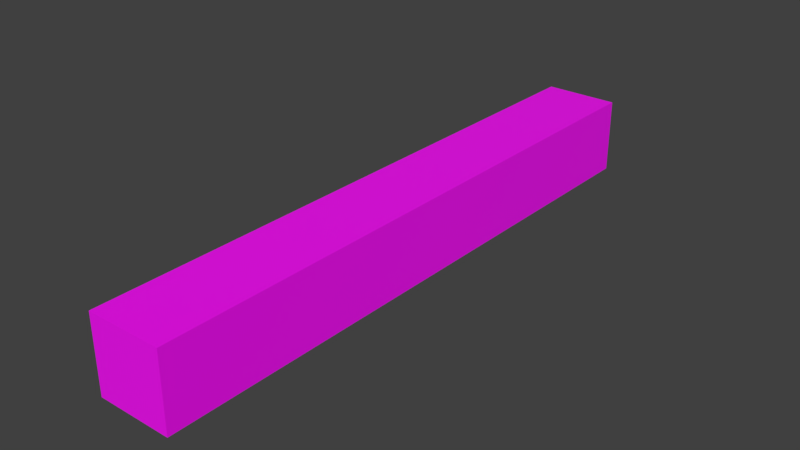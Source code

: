 # Source: stick.blend  (saved by Blender 2.80.57; exported with 4.5.12 LTS)
import bpy
from mathutils import Matrix  # noqa: F401  (used for matrix-valued properties, if any)

bpy.ops.wm.read_factory_settings(use_empty=True)
scene = bpy.context.scene
scene.name = 'Scene'

# ---- images (referenced by path relative to the original .blend; pixels are not part of the script)
import os
ASSET_DIR = os.environ.get("B2B_ASSET_DIR", "")  # directory of the original .blend (textures are referenced by path, not embedded)
HERE = os.path.dirname(os.path.abspath(__file__))  # packed textures are extracted next to this script under _unpacked/

def load_image(name, relpath, width, height, colorspace="sRGB"):
    """Load a texture the original file referenced (path relative to the .blend, or extracted next to this script)."""
    p = next((c for c in (os.path.join(HERE, relpath), os.path.join(ASSET_DIR, relpath)) if relpath and os.path.exists(c)), "")
    if p:
        img = bpy.data.images.load(p, check_existing=True)
        img.name = name
    else:  # same state as the original file: an image datablock whose file is absent (Cycles renders it pink)
        img = bpy.data.images.new(name, width, height)
        img.source = "FILE"
        img.filepath = "//" + (relpath or name)
    img.colorspace_settings.name = colorspace
    return img
img_ismail_inceoglu_carrotland_jpg = load_image('ismail-inceoglu-carrotland.jpg', 'ismail-inceoglu-carrotland.jpg', 1024, 1024, 'sRGB')

# ---- materials (node trees are filled in below, after node groups)
mat_material = bpy.data.materials.new('Material')
mat_material.alpha_threshold = 0.0
mat_material.use_transparent_shadow = False
mat_material.diffuse_color = (0.8, 0.7258, 0.6369, 1.0)
mat_material.roughness = 0.5
mat_material.line_color = (0.0, 0.0, 0.0, 1.0)

# ---- material node trees
mat_material.use_nodes = True; mat_material.node_tree.nodes.clear()
_N = mat_material.node_tree.nodes; _L = mat_material.node_tree.links
n0 = _N.new('ShaderNodeOutputMaterial'); n0.name = 'Material Output'; n0.location = (607, 370)
n1 = _N.new('ShaderNodeBsdfPrincipled'); n1.name = 'Principled BSDF'; n1.location = (297, 453)
n1.distribution = 'GGX'
n1.subsurface_method = 'BURLEY'
n1.inputs[3].default_value = 1.45
n2 = _N.new('ShaderNodeTexImage'); n2.name = 'Image Texture'; n2.location = (-28, 449)
n2.image = img_ismail_inceoglu_carrotland_jpg
_L.new(n2.outputs[0], n1.inputs[0])
_L.new(n1.outputs[0], n0.inputs[0])
n0.is_active_output = True

# ---- world
world_world = bpy.data.worlds.new('World'); scene.world = world_world
world_world.color = (0.05088, 0.05088, 0.05088)
world_world.use_sun_shadow = False
world_world.sun_shadow_jitter_overblur = 0.0
world_world.cycles.sampling_method = 'MANUAL'

# ---- meshes
me_cube = bpy.data.meshes.new('Cube')
me_cube.from_pydata([(0.5, -2.186e-08, -0.5), (0.5, 2.186e-08, 0.5), (-0.5, 2.186e-08, 0.5), (-0.5, -2.186e-08, -0.5), (0.5, 8.0, -0.5), (0.5, 8.0, 0.5), (-0.5, 8.0, 0.5), (-0.5, 8.0, -0.5), (0.5, 4.0, -0.5), (0.5, 4.0, 0.5), (-0.5, 4.0, 0.5), (-0.5, 4.0, -0.5), (0.5, 6.0, -0.5), (0.5, 6.0, 0.5), (-0.5, 6.0, 0.5), (-0.5, 6.0, -0.5), (0.5, 2.0, -0.5), (0.5, 2.0, 0.5), (-0.5, 2.0, 0.5), (-0.5, 2.0, -0.5)], [], [(0, 1, 2, 3), (4, 7, 6, 5), (12, 4, 5, 13), (13, 5, 6, 14), (14, 6, 7, 15), (16, 0, 3, 19), (12, 8, 11, 15), (18, 10, 11, 19), (17, 9, 10, 18), (16, 8, 9, 17), (4, 12, 15, 7), (10, 14, 15, 11), (9, 13, 14, 10), (8, 12, 13, 9), (0, 16, 17, 1), (1, 17, 18, 2), (2, 18, 19, 3), (8, 16, 19, 11)])
_uv = me_cube.uv_layers.new(name='UVMap')
_uv.uv.foreach_set('vector', [0.8, 0.125, 0.8, 4.098e-08, 1.0, 0.0, 1.0, 0.125, 1.0, 0.125, 1.0, 0.25, 0.8, 0.25, 0.8, 0.125, 0.4, 0.75, 0.4, 1.0, 0.2, 1.0, 0.2, 0.75, 0.6, 0.25, 0.6, 0.0, 0.8, 0.0, 0.8, 0.25, 1.311e-07, 0.25, 0.0, 0.0, 0.2, 0.0, 0.2, 0.25, 0.4, 0.25, 0.4, 0.0, 0.6, 1.186e-08, 0.6, 0.25, 0.4, 0.75, 0.4, 0.5, 0.6, 0.5, 0.6, 0.75, 3.934e-07, 0.75, 2.503e-07, 0.5, 0.2, 0.5, 0.2, 0.75, 0.6, 0.75, 0.6, 0.5, 0.8, 0.5, 0.8, 0.75, 0.4, 0.25, 0.4, 0.5, 0.2, 0.5, 0.2, 0.25, 0.4, 1.0, 0.4, 0.75, 0.6, 0.75, 0.6, 1.0, 2.503e-07, 0.5, 1.311e-07, 0.25, 0.2, 0.25, 0.2, 0.5, 0.6, 0.5, 0.6, 0.25, 0.8, 0.25, 0.8, 0.5, 0.4, 0.5, 0.4, 0.75, 0.2, 0.75, 0.2, 0.5, 0.4, 0.0, 0.4, 0.25, 0.2, 0.25, 0.2, 4.251e-08, 0.6, 1.0, 0.6, 0.75, 0.8, 0.75, 0.8, 1.0, 5.305e-07, 1.0, 3.934e-07, 0.75, 0.2, 0.75, 0.2, 1.0, 0.4, 0.5, 0.4, 0.25, 0.6, 0.25, 0.6, 0.5])
_ca = me_cube.color_attributes.new('Col', 'BYTE_COLOR', 'CORNER')
_ca.data.foreach_set('color', [1.0, 1.0, 1.0, 1.0, 1.0, 1.0, 1.0, 1.0, 1.0, 1.0, 1.0, 1.0, 1.0, 1.0, 1.0, 1.0, 1.0, 1.0, 1.0, 1.0, 1.0, 1.0, 1.0, 1.0, 1.0, 1.0, 1.0, 1.0, 1.0, 1.0, 1.0, 1.0, 1.0, 1.0, 1.0, 1.0, 1.0, 1.0, 1.0, 1.0, 1.0, 1.0, 1.0, 1.0, 1.0, 1.0, 1.0, 1.0, 1.0, 1.0, 1.0, 1.0, 1.0, 1.0, 1.0, 1.0, 1.0, 1.0, 1.0, 1.0, 1.0, 1.0, 1.0, 1.0, 1.0, 1.0, 1.0, 1.0, 1.0, 1.0, 1.0, 1.0, 1.0, 1.0, 1.0, 1.0, 1.0, 1.0, 1.0, 1.0, 1.0, 1.0, 1.0, 1.0, 1.0, 1.0, 1.0, 1.0, 1.0, 1.0, 1.0, 1.0, 1.0, 1.0, 1.0, 1.0, 1.0, 1.0, 1.0, 1.0, 1.0, 1.0, 1.0, 1.0, 1.0, 1.0, 1.0, 1.0, 1.0, 1.0, 1.0, 1.0, 1.0, 1.0, 1.0, 1.0, 1.0, 1.0, 1.0, 1.0, 1.0, 1.0, 1.0, 1.0, 1.0, 1.0, 1.0, 1.0, 1.0, 1.0, 1.0, 1.0, 1.0, 1.0, 1.0, 1.0, 1.0, 1.0, 1.0, 1.0, 1.0, 1.0, 1.0, 1.0, 1.0, 1.0, 1.0, 1.0, 1.0, 1.0, 1.0, 1.0, 1.0, 1.0, 1.0, 1.0, 1.0, 1.0, 1.0, 1.0, 1.0, 1.0, 1.0, 1.0, 1.0, 1.0, 1.0, 1.0, 1.0, 1.0, 1.0, 1.0, 1.0, 1.0, 1.0, 1.0, 1.0, 1.0, 1.0, 1.0, 1.0, 1.0, 1.0, 1.0, 1.0, 1.0, 1.0, 1.0, 1.0, 1.0, 1.0, 1.0, 1.0, 1.0, 1.0, 1.0, 1.0, 1.0, 1.0, 1.0, 1.0, 1.0, 1.0, 1.0, 1.0, 1.0, 1.0, 1.0, 1.0, 1.0, 1.0, 1.0, 1.0, 1.0, 1.0, 1.0, 1.0, 1.0, 1.0, 1.0, 1.0, 1.0, 1.0, 1.0, 1.0, 1.0, 1.0, 1.0, 1.0, 1.0, 1.0, 1.0, 1.0, 1.0, 1.0, 1.0, 1.0, 1.0, 1.0, 1.0, 1.0, 1.0, 1.0, 1.0, 1.0, 1.0, 1.0, 1.0, 1.0, 1.0, 1.0, 1.0, 1.0, 1.0, 1.0, 1.0, 1.0, 1.0, 1.0, 1.0, 1.0, 1.0, 1.0, 1.0, 1.0, 1.0, 1.0, 1.0, 1.0, 1.0, 1.0, 1.0, 1.0, 1.0, 1.0, 1.0, 1.0, 1.0, 1.0, 1.0, 1.0, 1.0, 1.0, 1.0, 1.0, 1.0, 1.0, 1.0])
me_cube.materials.append(mat_material)
me_cube.use_remesh_preserve_volume = False
me_cube.use_remesh_preserve_attributes = False
me_cube.use_mirror_vertex_groups = False
me_cube.update()
arm_armature = bpy.data.armatures.new('Armature')  # bones are not reproduced

# ---- objects
ob_armature = bpy.data.objects.new('Armature', arm_armature)
ob_cube = bpy.data.objects.new('Cube', me_cube)

# ---- transforms, parenting, visibility, modifiers, constraints
ob_armature.location = (0.0, 0.0, 0.0)
ob_armature.lineart.crease_threshold = 0.0
ob_cube.parent = ob_armature
ob_cube.location = (0.0, 0.0, 0.0)
ob_cube.lock_rotations_4d = False
ob_cube.empty_display_type = 'ARROWS'
ob_cube.lineart.crease_threshold = 0.0
_vg = ob_cube.vertex_groups.new(name='Bone')
for _i, _w in zip([0, 1, 2, 3, 16, 17, 18, 19], [0.969, 0.9719, 0.969, 0.9719, 0.4996, 0.4997, 0.4996, 0.4997]): _vg.add([_i], _w, 'REPLACE')
_vg = ob_cube.vertex_groups.new(name='Bone.001')
for _i, _w in zip([0, 1, 2, 3, 8, 9, 10, 11, 16, 17, 18, 19], [0.01103, 0.00533, 0.01103, 0.00533, 0.4924, 0.4924, 0.4924, 0.4924, 0.4928, 0.4927, 0.4928, 0.4927]): _vg.add([_i], _w, 'REPLACE')
_vg = ob_cube.vertex_groups.new(name='Bone.002')
for _i, _w in zip([4, 5, 6, 7, 8, 9, 10, 11, 12, 13, 14, 15], [0.01103, 0.00533, 0.01103, 0.00533, 0.4924, 0.4924, 0.4924, 0.4924, 0.4928, 0.4927, 0.4928, 0.4927]): _vg.add([_i], _w, 'REPLACE')
_vg = ob_cube.vertex_groups.new(name='Bone.003')
for _i, _w in zip([4, 5, 6, 7, 12, 13, 14, 15], [0.969, 0.9719, 0.969, 0.9719, 0.4996, 0.4997, 0.4996, 0.4997]): _vg.add([_i], _w, 'REPLACE')
_m = ob_cube.modifiers.new('Armature', 'ARMATURE')
_m = ob_cube.modifiers.new('Armature.001', 'ARMATURE')
_m.object = ob_armature

# ---- collection membership
scene.collection.objects.link(ob_armature)
scene.collection.objects.link(ob_cube)

# ---- scene / render settings (as saved in the file)
scene.frame_start = 1; scene.frame_end = 250; scene.frame_set(70)
scene.render.engine = 'BLENDER_EEVEE_NEXT'
scene.render.resolution_percentage = 50
scene.render.dither_intensity = 0.0
scene.cycles.use_denoising = False
scene.cycles.samples = 128
scene.cycles.sampling_pattern = 'TABULATED_SOBOL'
scene.cycles.use_adaptive_sampling = False
scene.cycles.use_light_tree = False
scene.cycles.blur_glossy = 0.0
scene.cycles.sample_clamp_indirect = 0.0
scene.view_settings.view_transform = 'Standard'
bpy.context.view_layer.update()

# ---- added for rendering (the .blend has no active camera and no usable light): camera, sun
cam_auto = bpy.data.cameras.new('AutoCamera')
cam_auto.lens = 50.0
cam_auto.sensor_width = 36.0
cam_auto.clip_end = 1000.0
ob_auto_camera = bpy.data.objects.new('AutoCamera', cam_auto)
scene.collection.objects.link(ob_auto_camera)
ob_auto_camera.location = (7.51656, -5.01987, 6.01325)
ob_auto_camera.rotation_euler = (1.09748, -7.21219e-08, 0.694738)
scene.camera = ob_auto_camera
light_auto_sun = bpy.data.lights.new('AutoSun', 'SUN')
light_auto_sun.energy = 3.0
light_auto_sun.angle = 0.0523599
ob_auto_sun = bpy.data.objects.new('AutoSun', light_auto_sun)
scene.collection.objects.link(ob_auto_sun)
ob_auto_sun.rotation_euler = (0.872665, 0.174533, 0.523599)
bpy.context.view_layer.update()
